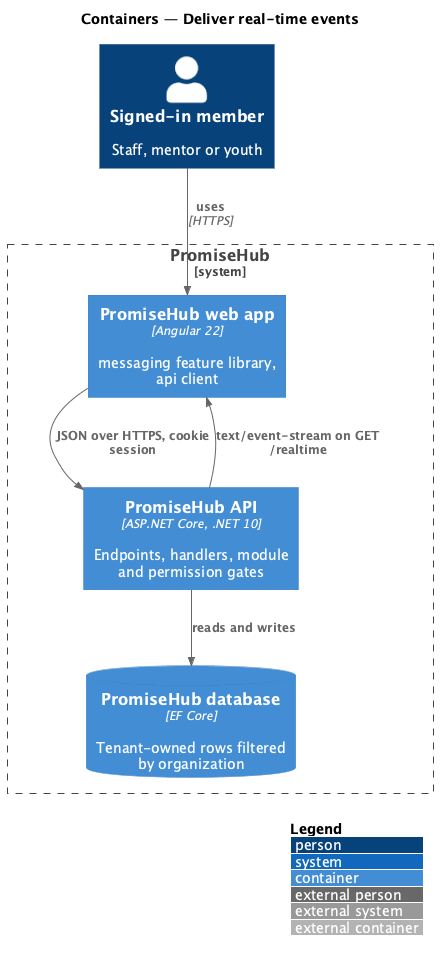

The diagram above was rendered by PlantUML. Its source (embedded in the PNG):
@startuml
!include <C4/C4_Container>
LAYOUT_WITH_LEGEND()
title Containers — Deliver real-time events
Person(user, "Signed-in member", "Staff, mentor or youth")
System_Boundary(ph, "PromiseHub") {
  Container(web, "PromiseHub web app", "Angular 22", "messaging feature library, api client")
  Container(api, "PromiseHub API", "ASP.NET Core, .NET 10", "Endpoints, handlers, module and permission gates")
  ContainerDb(db, "PromiseHub database", "EF Core", "Tenant-owned rows filtered by organization")
}
Rel(user, web, "uses", "HTTPS")
Rel(web, api, "JSON over HTTPS, cookie session")
Rel(api, db, "reads and writes")
Rel(api, web, "text/event-stream on GET /realtime")
@enduml